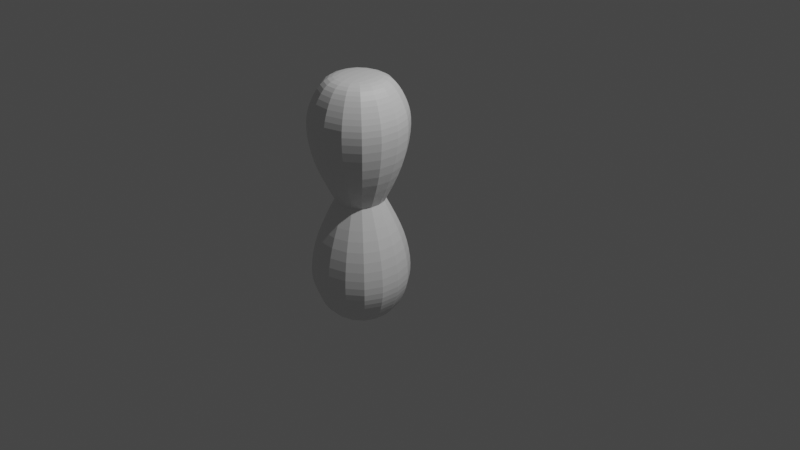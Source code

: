 # Source: Mancandy.blend  (saved by Blender 2.82.7; exported with 4.5.12 LTS)
import bpy
from mathutils import Matrix  # noqa: F401  (used for matrix-valued properties, if any)

bpy.ops.wm.read_factory_settings(use_empty=True)
scene = bpy.context.scene
scene.name = 'Scene'

# ---- collections
col_bendysuzzie = bpy.data.collections.new('BendySuzzie'); scene.collection.children.link(col_bendysuzzie)
col_chair = bpy.data.collections.new('Chair'); scene.collection.children.link(col_chair)

# ---- materials (node trees are filled in below, after node groups)
mat_material = bpy.data.materials.new('Material')
mat_material.alpha_threshold = 0.0
mat_material.use_transparent_shadow = False
mat_material.line_color = (0.0, 0.0, 0.0, 1.0)

# ---- material node trees
mat_material.use_nodes = True; mat_material.node_tree.nodes.clear()
_N = mat_material.node_tree.nodes; _L = mat_material.node_tree.links
n0 = _N.new('ShaderNodeOutputMaterial'); n0.name = 'Material Output'; n0.location = (300, 300)
n1 = _N.new('ShaderNodeBsdfPrincipled'); n1.name = 'Principled BSDF'; n1.location = (10, 300)
n1.distribution = 'GGX'
n1.subsurface_method = 'BURLEY'
n1.inputs[2].default_value = 0.4
n1.inputs[3].default_value = 1.45
n1.inputs[27].default_value = (0.0, 0.0, 0.0, 1.0)
n1.inputs[28].default_value = 1.0
_L.new(n1.outputs[0], n0.inputs[0])
n0.is_active_output = True

# ---- world
world_world = bpy.data.worlds.new('World'); scene.world = world_world
world_world.use_nodes = True; world_world.node_tree.nodes.clear()
_N = world_world.node_tree.nodes; _L = world_world.node_tree.links
n0 = _N.new('ShaderNodeOutputWorld'); n0.name = 'World Output'; n0.location = (300, 300)
n1 = _N.new('ShaderNodeBackground'); n1.name = 'Background'; n1.location = (10, 300)
n1.inputs[0].default_value = (0.05088, 0.05088, 0.05088, 1.0)
_L.new(n1.outputs[0], n0.inputs[0])
n0.is_active_output = True
world_world.color = (0.05088, 0.05088, 0.05088)
world_world.use_sun_shadow = False
world_world.sun_shadow_jitter_overblur = 0.0

# ---- lights
light_light = bpy.data.lights.new('Light', 'POINT')
light_light.transmission_factor = 0.0
light_light.energy = 1000.0
light_light.shadow_soft_size = 0.1
light_light.shadow_maximum_resolution = 0.006
light_light.use_absolute_resolution = True

# ---- meshes
me_cube = bpy.data.meshes.new('Cube')
me_cube.from_pydata([(0.6435, 0.6435, 2.0), (0.6435, -0.6435, 2.0), (-0.6435, 0.6435, 2.0), (-0.6435, -0.6435, 2.0), (0.9062, 0.9062, 1.333), (0.8031, 0.8031, 0.6667), (-0.8031, -0.8031, 0.6667), (-0.9062, -0.9062, 1.333), (0.9062, -0.9062, 1.333), (0.8031, -0.8031, 0.6667), (-0.9062, 0.9062, 1.333), (-0.8031, 0.8031, 0.6667), (-0.8307, -0.8307, 1.667), (0.8307, 0.8307, 1.667), (0.8307, -0.8307, 1.667), (-0.8307, 0.8307, 1.667), (0.4031, -0.4031, 2.119), (-0.4031, -0.4031, 2.119), (0.4031, 0.4031, 2.119), (-0.4031, 0.4031, 2.119), (0.6435, 0.6435, -2.0), (0.4553, 0.4553, 0.0), (0.6435, -0.6435, -2.0), (0.4553, -0.4553, 0.0), (-0.6435, 0.6435, -2.0), (-0.4553, 0.4553, 0.0), (-0.6435, -0.6435, -2.0), (-0.4553, -0.4553, 0.0), (0.9062, 0.9062, -1.333), (0.8031, 0.8031, -0.6667), (-0.8031, -0.8031, -0.6667), (-0.9062, -0.9062, -1.333), (0.9062, -0.9062, -1.333), (0.8031, -0.8031, -0.6667), (-0.9062, 0.9062, -1.333), (-0.8031, 0.8031, -0.6667), (-0.8307, -0.8307, -1.667), (0.8307, 0.8307, -1.667), (0.8307, -0.8307, -1.667), (-0.8307, 0.8307, -1.667), (0.4031, -0.4031, -2.119), (-0.4031, -0.4031, -2.119), (0.4031, 0.4031, -2.119), (-0.4031, 0.4031, -2.119)], [], [(0, 2, 19, 18), (14, 1, 3, 12), (12, 3, 2, 15), (13, 0, 1, 14), (15, 2, 0, 13), (25, 11, 5, 21), (11, 10, 4, 5), (21, 5, 9, 23), (5, 4, 8, 9), (27, 6, 11, 25), (6, 7, 10, 11), (23, 9, 6, 27), (9, 8, 7, 6), (10, 15, 13, 4), (4, 13, 14, 8), (7, 12, 15, 10), (8, 14, 12, 7), (18, 19, 17, 16), (3, 1, 16, 17), (2, 3, 17, 19), (1, 0, 18, 16), (20, 42, 43, 24), (38, 36, 26, 22), (36, 39, 24, 26), (25, 27, 23, 21), (37, 38, 22, 20), (39, 37, 20, 24), (25, 21, 29, 35), (35, 29, 28, 34), (21, 23, 33, 29), (29, 33, 32, 28), (27, 25, 35, 30), (30, 35, 34, 31), (23, 27, 30, 33), (33, 30, 31, 32), (34, 28, 37, 39), (28, 32, 38, 37), (31, 34, 39, 36), (32, 31, 36, 38), (42, 40, 41, 43), (26, 41, 40, 22), (24, 43, 41, 26), (22, 40, 42, 20)])
_uv = me_cube.uv_layers.new(name='UVMap')
_uv.uv.foreach_set('vector', [0.625, 0.5, 0.625, 0.25, 0.625, 0.25, 0.625, 0.5, 0.5833, 0.75, 0.625, 0.75, 0.625, 1.0, 0.5833, 1.0, 0.5833, 0.0, 0.625, 0.0, 0.625, 0.25, 0.5833, 0.25, 0.5833, 0.5, 0.625, 0.5, 0.625, 0.75, 0.5833, 0.75, 0.5833, 0.25, 0.625, 0.25, 0.625, 0.5, 0.5833, 0.5, 0.375, 0.25, 0.4583, 0.25, 0.4583, 0.5, 0.375, 0.5, 0.4583, 0.25, 0.5417, 0.25, 0.5417, 0.5, 0.4583, 0.5, 0.375, 0.5, 0.4583, 0.5, 0.4583, 0.75, 0.375, 0.75, 0.4583, 0.5, 0.5417, 0.5, 0.5417, 0.75, 0.4583, 0.75, 0.375, 0.0, 0.4583, 0.0, 0.4583, 0.25, 0.375, 0.25, 0.4583, 0.0, 0.5417, 0.0, 0.5417, 0.25, 0.4583, 0.25, 0.375, 0.75, 0.4583, 0.75, 0.4583, 1.0, 0.375, 1.0, 0.4583, 0.75, 0.5417, 0.75, 0.5417, 1.0, 0.4583, 1.0, 0.5417, 0.25, 0.5833, 0.25, 0.5833, 0.5, 0.5417, 0.5, 0.5417, 0.5, 0.5833, 0.5, 0.5833, 0.75, 0.5417, 0.75, 0.5417, 0.0, 0.5833, 0.0, 0.5833, 0.25, 0.5417, 0.25, 0.5417, 0.75, 0.5833, 0.75, 0.5833, 1.0, 0.5417, 1.0, 0.625, 0.5, 0.875, 0.5, 0.875, 0.75, 0.625, 0.75, 0.625, 1.0, 0.625, 0.75, 0.625, 0.75, 0.625, 1.0, 0.625, 0.25, 0.625, 0.0, 0.625, 0.0, 0.625, 0.25, 0.625, 0.75, 0.625, 0.5, 0.625, 0.5, 0.625, 0.75, 0.625, 0.5, 0.625, 0.5, 0.625, 0.25, 0.625, 0.25, 0.5833, 0.75, 0.5833, 1.0, 0.625, 1.0, 0.625, 0.75, 0.5833, 0.0, 0.5833, 0.25, 0.625, 0.25, 0.625, 0.0, 0.125, 0.5, 0.125, 0.75, 0.375, 0.75, 0.375, 0.5, 0.5833, 0.5, 0.5833, 0.75, 0.625, 0.75, 0.625, 0.5, 0.5833, 0.25, 0.5833, 0.5, 0.625, 0.5, 0.625, 0.25, 0.375, 0.25, 0.375, 0.5, 0.4583, 0.5, 0.4583, 0.25, 0.4583, 0.25, 0.4583, 0.5, 0.5417, 0.5, 0.5417, 0.25, 0.375, 0.5, 0.375, 0.75, 0.4583, 0.75, 0.4583, 0.5, 0.4583, 0.5, 0.4583, 0.75, 0.5417, 0.75, 0.5417, 0.5, 0.375, 0.0, 0.375, 0.25, 0.4583, 0.25, 0.4583, 0.0, 0.4583, 0.0, 0.4583, 0.25, 0.5417, 0.25, 0.5417, 0.0, 0.375, 0.75, 0.375, 1.0, 0.4583, 1.0, 0.4583, 0.75, 0.4583, 0.75, 0.4583, 1.0, 0.5417, 1.0, 0.5417, 0.75, 0.5417, 0.25, 0.5417, 0.5, 0.5833, 0.5, 0.5833, 0.25, 0.5417, 0.5, 0.5417, 0.75, 0.5833, 0.75, 0.5833, 0.5, 0.5417, 0.0, 0.5417, 0.25, 0.5833, 0.25, 0.5833, 0.0, 0.5417, 0.75, 0.5417, 1.0, 0.5833, 1.0, 0.5833, 0.75, 0.625, 0.5, 0.625, 0.75, 0.875, 0.75, 0.875, 0.5, 0.625, 1.0, 0.625, 1.0, 0.625, 0.75, 0.625, 0.75, 0.625, 0.25, 0.625, 0.25, 0.625, 0.0, 0.625, 0.0, 0.625, 0.75, 0.625, 0.75, 0.625, 0.5, 0.625, 0.5])
me_cube.materials.append(mat_material)
me_cube.use_remesh_preserve_volume = False
me_cube.use_remesh_preserve_attributes = False
me_cube.use_mirror_vertex_groups = False
me_cube.update()
me_cube_002 = bpy.data.meshes.new('Cube.002')
me_cube_002.from_pydata([(-1.0, -1.0, 0.0003838), (-1.0, -1.0, 2.0), (-1.0, 1.0, 0.0003838), (-1.0, 1.0, 2.0), (1.0, -1.0, 0.0003838), (1.0, -1.0, 2.0), (1.0, 1.0, 0.0003838), (1.0, 1.0, 2.0)], [], [(0, 1, 3, 2), (2, 3, 7, 6), (6, 7, 5, 4), (4, 5, 1, 0), (2, 6, 4, 0), (7, 3, 1, 5)])
_uv = me_cube_002.uv_layers.new(name='UVMap')
_uv.uv.foreach_set('vector', [0.375, 0.0, 0.625, 0.0, 0.625, 0.25, 0.375, 0.25, 0.375, 0.25, 0.625, 0.25, 0.625, 0.5, 0.375, 0.5, 0.375, 0.5, 0.625, 0.5, 0.625, 0.75, 0.375, 0.75, 0.375, 0.75, 0.625, 0.75, 0.625, 1.0, 0.375, 1.0, 0.125, 0.5, 0.375, 0.5, 0.375, 0.75, 0.125, 0.75, 0.625, 0.5, 0.875, 0.5, 0.875, 0.75, 0.625, 0.75])
me_cube_002.use_remesh_fix_poles = True
me_cube_002.use_remesh_preserve_attributes = False
me_cube_002.use_mirror_vertex_groups = False
me_cube_002.update()
me_cube_003 = bpy.data.meshes.new('Cube.003')
me_cube_003.from_pydata([(-1.0, -1.0, 0.0003838), (-1.0, -1.0, 2.0), (-1.0, 1.0, 0.0003838), (-1.0, 1.0, 2.0), (1.0, -1.0, 0.0003838), (1.0, -1.0, 2.0), (1.0, 1.0, 0.0003838), (1.0, 1.0, 2.0)], [], [(0, 1, 3, 2), (2, 3, 7, 6), (6, 7, 5, 4), (4, 5, 1, 0), (2, 6, 4, 0), (7, 3, 1, 5)])
_uv = me_cube_003.uv_layers.new(name='UVMap')
_uv.uv.foreach_set('vector', [0.375, 0.0, 0.625, 0.0, 0.625, 0.25, 0.375, 0.25, 0.375, 0.25, 0.625, 0.25, 0.625, 0.5, 0.375, 0.5, 0.375, 0.5, 0.625, 0.5, 0.625, 0.75, 0.375, 0.75, 0.375, 0.75, 0.625, 0.75, 0.625, 1.0, 0.375, 1.0, 0.125, 0.5, 0.375, 0.5, 0.375, 0.75, 0.125, 0.75, 0.625, 0.5, 0.875, 0.5, 0.875, 0.75, 0.625, 0.75])
me_cube_003.use_remesh_fix_poles = True
me_cube_003.use_remesh_preserve_attributes = False
me_cube_003.use_mirror_vertex_groups = False
me_cube_003.update()
me_cube_004 = bpy.data.meshes.new('Cube.004')
me_cube_004.from_pydata([(-1.0, -1.0, 0.0003838), (-1.0, -1.0, 2.0), (-1.0, 1.0, 0.0003838), (-1.0, 1.0, 2.0), (1.0, -1.0, 0.0003838), (1.0, -1.0, 2.0), (1.0, 1.0, 0.0003838), (1.0, 1.0, 2.0)], [], [(0, 1, 3, 2), (2, 3, 7, 6), (6, 7, 5, 4), (4, 5, 1, 0), (2, 6, 4, 0), (7, 3, 1, 5)])
_uv = me_cube_004.uv_layers.new(name='UVMap')
_uv.uv.foreach_set('vector', [0.375, 0.0, 0.625, 0.0, 0.625, 0.25, 0.375, 0.25, 0.375, 0.25, 0.625, 0.25, 0.625, 0.5, 0.375, 0.5, 0.375, 0.5, 0.625, 0.5, 0.625, 0.75, 0.375, 0.75, 0.375, 0.75, 0.625, 0.75, 0.625, 1.0, 0.375, 1.0, 0.125, 0.5, 0.375, 0.5, 0.375, 0.75, 0.125, 0.75, 0.625, 0.5, 0.875, 0.5, 0.875, 0.75, 0.625, 0.75])
me_cube_004.use_remesh_fix_poles = True
me_cube_004.use_remesh_preserve_attributes = False
me_cube_004.use_mirror_vertex_groups = False
me_cube_004.update()
me_cube_005 = bpy.data.meshes.new('Cube.005')
me_cube_005.from_pydata([(-1.0, -1.0, 0.0003838), (-1.0, -1.0, 2.0), (-1.0, 1.0, 0.0003838), (-1.0, 1.0, 2.0), (1.0, -1.0, 0.0003838), (1.0, -1.0, 2.0), (1.0, 1.0, 0.0003838), (1.0, 1.0, 2.0)], [], [(0, 1, 3, 2), (2, 3, 7, 6), (6, 7, 5, 4), (4, 5, 1, 0), (2, 6, 4, 0), (7, 3, 1, 5)])
_uv = me_cube_005.uv_layers.new(name='UVMap')
_uv.uv.foreach_set('vector', [0.375, 0.0, 0.625, 0.0, 0.625, 0.25, 0.375, 0.25, 0.375, 0.25, 0.625, 0.25, 0.625, 0.5, 0.375, 0.5, 0.375, 0.5, 0.625, 0.5, 0.625, 0.75, 0.375, 0.75, 0.375, 0.75, 0.625, 0.75, 0.625, 1.0, 0.375, 1.0, 0.125, 0.5, 0.375, 0.5, 0.375, 0.75, 0.125, 0.75, 0.625, 0.5, 0.875, 0.5, 0.875, 0.75, 0.625, 0.75])
me_cube_005.use_remesh_fix_poles = True
me_cube_005.use_remesh_preserve_attributes = False
me_cube_005.use_mirror_vertex_groups = False
me_cube_005.update()
me_cube_006 = bpy.data.meshes.new('Cube.006')
me_cube_006.from_pydata([(-1.0, -1.0, -1.0), (-1.0, -1.0, 1.0), (-1.0, 1.0, -1.0), (-1.0, 1.0, 1.0), (1.0, -1.0, -1.0), (1.0, -1.0, 1.0), (1.0, 1.0, -1.0), (1.0, 1.0, 1.0)], [], [(0, 1, 3, 2), (2, 3, 7, 6), (6, 7, 5, 4), (4, 5, 1, 0), (2, 6, 4, 0), (7, 3, 1, 5)])
_uv = me_cube_006.uv_layers.new(name='UVMap')
_uv.uv.foreach_set('vector', [0.375, 0.0, 0.625, 0.0, 0.625, 0.25, 0.375, 0.25, 0.375, 0.25, 0.625, 0.25, 0.625, 0.5, 0.375, 0.5, 0.375, 0.5, 0.625, 0.5, 0.625, 0.75, 0.375, 0.75, 0.375, 0.75, 0.625, 0.75, 0.625, 1.0, 0.375, 1.0, 0.125, 0.5, 0.375, 0.5, 0.375, 0.75, 0.125, 0.75, 0.625, 0.5, 0.875, 0.5, 0.875, 0.75, 0.625, 0.75])
me_cube_006.use_remesh_fix_poles = True
me_cube_006.use_remesh_preserve_attributes = False
me_cube_006.use_mirror_vertex_groups = False
me_cube_006.update()
me_cube_007 = bpy.data.meshes.new('Cube.007')
me_cube_007.from_pydata([(-1.0, -1.0, -1.0), (-1.0, -1.0, 1.0), (-1.0, 1.0, -1.0), (-1.0, 1.0, 1.0), (1.0, -1.0, -1.0), (1.0, -1.0, 1.0), (1.0, 1.0, -1.0), (1.0, 1.0, 1.0)], [], [(0, 1, 3, 2), (2, 3, 7, 6), (6, 7, 5, 4), (4, 5, 1, 0), (2, 6, 4, 0), (7, 3, 1, 5)])
_uv = me_cube_007.uv_layers.new(name='UVMap')
_uv.uv.foreach_set('vector', [0.375, 0.0, 0.625, 0.0, 0.625, 0.25, 0.375, 0.25, 0.375, 0.25, 0.625, 0.25, 0.625, 0.5, 0.375, 0.5, 0.375, 0.5, 0.625, 0.5, 0.625, 0.75, 0.375, 0.75, 0.375, 0.75, 0.625, 0.75, 0.625, 1.0, 0.375, 1.0, 0.125, 0.5, 0.375, 0.5, 0.375, 0.75, 0.125, 0.75, 0.625, 0.5, 0.875, 0.5, 0.875, 0.75, 0.625, 0.75])
me_cube_007.use_remesh_fix_poles = True
me_cube_007.use_remesh_preserve_attributes = False
me_cube_007.use_mirror_vertex_groups = False
me_cube_007.update()
lat_lattice = bpy.data.lattices.new('Lattice')
lat_lattice.points_u = 3
lat_lattice.points_v = 3
lat_lattice.points_w = 3
lat_lattice.points.foreach_set('co_deform', [-0.5, -0.5, -0.5, 0.0, -0.5, -0.5, 0.5, -0.5, -0.5, -0.5, 0.0, -0.5, 0.0, 0.0, -0.5, 0.5, 0.0, -0.5, -0.5, 0.5, -0.5, 0.0, 0.5, -0.5, 0.5, 0.5, -0.5, -0.5, -0.5, 0.0, 0.0, -0.5, 0.0, 0.5, -0.5, 0.0, -0.5, 0.0, 0.0, 0.0, 0.0, 0.0, 0.5, 0.0, 0.0, -0.5, 0.5, 0.0, 0.0, 0.5, 0.0, 0.5, 0.5, 0.0, -0.5, -0.5, 0.5, 0.0, -0.5, 0.5, 0.5, -0.5, 0.5, -0.5, 0.0, 0.5, 0.0, 0.0, 0.5, 0.5, 0.0, 0.5, -0.5, 0.5, 0.5, 0.0, 0.5, 0.5, 0.5, 0.5, 0.5])
arm_armature = bpy.data.armatures.new('Armature')  # bones are not reproduced

# ---- objects
ob_cube = bpy.data.objects.new('Cube', me_cube)
ob_light = bpy.data.objects.new('Light', light_light)
ob_lattice = bpy.data.objects.new('Lattice', lat_lattice)
ob_hook = bpy.data.objects.new('Hook', None)
ob_armature = bpy.data.objects.new('Armature', arm_armature)
ob_cube_001 = bpy.data.objects.new('Cube.001', me_cube_002)
ob_cube_002 = bpy.data.objects.new('Cube.002', me_cube_003)
ob_cube_003 = bpy.data.objects.new('Cube.003', me_cube_004)
ob_cube_004 = bpy.data.objects.new('Cube.004', me_cube_005)
ob_cube_005 = bpy.data.objects.new('Cube.005', me_cube_006)
ob_cube_006 = bpy.data.objects.new('Cube.006', me_cube_007)

# ---- transforms, parenting, visibility, modifiers, constraints
ob_cube.location = (0.0, -0.05276, 0.0)
ob_cube.lock_rotations_4d = False
ob_cube.empty_display_type = 'ARROWS'
ob_cube.lineart.crease_threshold = 0.0
_vg = ob_cube.vertex_groups.new(name='Lat')
for _i, _w in zip([0, 1, 2, 3, 4, 5, 6, 7, 8, 9, 10, 11, 12, 13, 14, 15, 16, 17, 18, 19, 21, 22, 23, 25, 27, 29, 30, 31, 33, 34, 35, 38, 39], [1.0, 1.0, 1.0, 1.0, 1.0, 0.6685, 0.6821, 1.0, 1.0, 0.6881, 1.0, 0.6562, 1.0, 1.0, 1.0, 1.0, 1.0, 1.0, 1.0, 1.0, 0.5267, 0.0, 0.5018, 0.4491, 0.517, 0.1772, 0.1937, 0.004615, 0.1838, 0.01104, 0.1905, 0.0, 0.0]): _vg.add([_i], _w, 'REPLACE')
_m = ob_cube.modifiers.new('Lattice', 'LATTICE')
_m.object = ob_lattice
_m = ob_cube.modifiers.new('Armature', 'ARMATURE')
_m.object = ob_armature
_m.use_bone_envelopes = True
_m = ob_cube.modifiers.new('Subdivision', 'SUBSURF')
_m.uv_smooth = 'PRESERVE_CORNERS'
_m.quality = 2
_m.levels = 2
ob_light.location = (4.076, 1.005, 5.904)
ob_light.rotation_euler = (0.6503, 0.05522, 1.866)
ob_light.lock_rotations_4d = False
ob_light.empty_display_type = 'ARROWS'
ob_light.color = (0.0, 0.0, 0.0, 0.0)
ob_light.lineart.crease_threshold = 0.0
ob_lattice.location = (0.0, 0.0, 0.0)
ob_lattice.scale = (1.875, 1.875, 4.281)
ob_lattice.lineart.crease_threshold = 0.0
_m = ob_lattice.modifiers.new('Hook-Empty', 'HOOK')
_m.center = (0.0, 0.0, 0.5)
_m.matrix_inverse = ((1.875, 0.0, 0.0, 0.0), (0.0, 1.875, 0.0, 0.0), (0.0, 0.0, 4.281, -2.141), (0.0, 0.0, 0.0, 1.0))
_m.object = ob_hook
ob_hook.location = (0.0, 0.0, 2.141)
ob_hook.empty_display_type = 'ARROWS'
ob_hook.lineart.crease_threshold = 0.0
ob_armature.location = (0.0, 0.0, 0.0)
ob_armature.show_in_front = True
ob_armature.lineart.crease_threshold = 0.0
ob_cube_001.location = (0.0, 0.0, 0.0)
ob_cube_001.scale = (-0.1, 0.1, 0.5)
ob_cube_001.lineart.crease_threshold = 0.0
ob_cube_002.location = (0.0, -1.0, 0.0)
ob_cube_002.scale = (-0.1, 0.1, 0.5)
ob_cube_002.lineart.crease_threshold = 0.0
ob_cube_003.location = (1.0, -1.0, 0.0)
ob_cube_003.scale = (-0.1, 0.1, 0.5)
ob_cube_003.lineart.crease_threshold = 0.0
ob_cube_004.location = (1.0, 0.0, 0.0)
ob_cube_004.scale = (-0.1, 0.1, 0.5)
ob_cube_004.lineart.crease_threshold = 0.0
ob_cube_005.location = (0.5, -0.5, 1.1)
ob_cube_005.scale = (0.6, 0.6, -0.1)
ob_cube_005.lineart.crease_threshold = 0.0
ob_cube_006.location = (0.5, 0.0, 1.8)
ob_cube_006.rotation_euler = (1.571, -0.0, 0.0)
ob_cube_006.scale = (0.6, 0.6, -0.1)
ob_cube_006.lineart.crease_threshold = 0.0

# ---- collection membership
col_bendysuzzie.objects.link(ob_cube)
col_bendysuzzie.objects.link(ob_light)
col_bendysuzzie.objects.link(ob_lattice)
col_bendysuzzie.objects.link(ob_hook)
col_bendysuzzie.objects.link(ob_armature)
col_chair.objects.link(ob_cube_001)
col_chair.objects.link(ob_cube_002)
col_chair.objects.link(ob_cube_003)
col_chair.objects.link(ob_cube_004)
col_chair.objects.link(ob_cube_005)
col_chair.objects.link(ob_cube_006)
def _layer_coll(name, lc=None):
    lc = lc or bpy.context.view_layer.layer_collection
    for c in lc.children:
        if c.name == name: return c
        r = _layer_coll(name, c)
        if r: return r
_layer_coll('Chair').exclude = True

# ---- scene / render settings (as saved in the file)
scene.frame_start = 1; scene.frame_end = 250; scene.frame_set(219)
scene.render.engine = 'BLENDER_EEVEE_NEXT'
scene.cycles.use_denoising = False
scene.cycles.samples = 128
scene.cycles.sampling_pattern = 'TABULATED_SOBOL'
scene.cycles.use_adaptive_sampling = False
scene.cycles.use_light_tree = False
scene.view_settings.view_transform = 'Filmic'
bpy.context.view_layer.update()

# ---- added for rendering (the .blend has no active camera): camera
cam_auto = bpy.data.cameras.new('AutoCamera')
cam_auto.lens = 50.0
cam_auto.sensor_width = 36.0
cam_auto.clip_end = 1000.0
ob_auto_camera = bpy.data.objects.new('AutoCamera', cam_auto)
scene.collection.objects.link(ob_auto_camera)
ob_auto_camera.location = (5.65629, -6.29277, 4.06114)
ob_auto_camera.rotation_euler = (1.09748, -7.21219e-08, 0.694738)
scene.camera = ob_auto_camera
bpy.context.view_layer.update()
